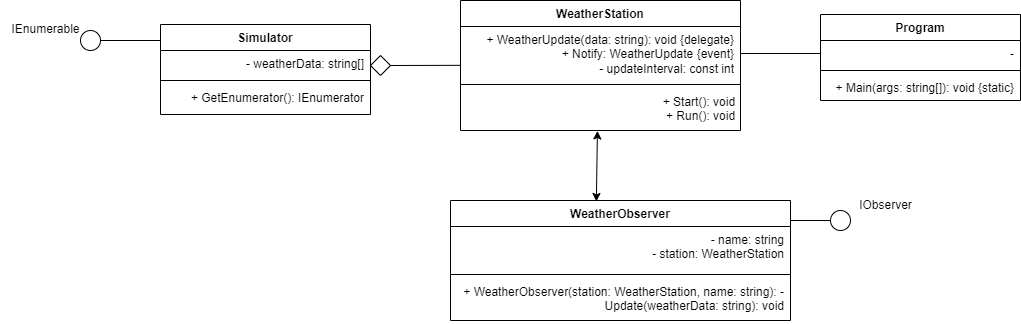

The diagram above was exported from draw.io. Its source (the exported page's mxGraphModel, read from the mxfile embedded in the PNG):
<mxGraphModel dx="2944" dy="629" grid="1" gridSize="10" guides="1" tooltips="1" connect="1" arrows="1" fold="1" page="1" pageScale="1" pageWidth="827" pageHeight="1169" math="0" shadow="0">
  <root>
    <mxCell id="WIyWlLk6GJQsqaUBKTNV-0" />
    <mxCell id="WIyWlLk6GJQsqaUBKTNV-1" parent="WIyWlLk6GJQsqaUBKTNV-0" />
    <mxCell id="6M7mLJm22DqGj1OltR_7-0" value="Simulator" style="swimlane;fontStyle=1;align=center;verticalAlign=top;childLayout=stackLayout;horizontal=1;startSize=26;horizontalStack=0;resizeParent=1;resizeParentMax=0;resizeLast=0;collapsible=1;marginBottom=0;whiteSpace=wrap;html=1;" parent="WIyWlLk6GJQsqaUBKTNV-1" vertex="1">
      <mxGeometry x="-810" y="34" width="210" height="90" as="geometry" />
    </mxCell>
    <mxCell id="6M7mLJm22DqGj1OltR_7-1" value="- weatherData: string[]" style="text;strokeColor=none;fillColor=none;align=right;verticalAlign=top;spacingLeft=4;spacingRight=4;overflow=hidden;rotatable=0;points=[[0,0.5],[1,0.5]];portConstraint=eastwest;whiteSpace=wrap;html=1;" parent="6M7mLJm22DqGj1OltR_7-0" vertex="1">
      <mxGeometry y="26" width="210" height="26" as="geometry" />
    </mxCell>
    <mxCell id="6M7mLJm22DqGj1OltR_7-2" value="" style="line;strokeWidth=1;fillColor=none;align=left;verticalAlign=middle;spacingTop=-1;spacingLeft=3;spacingRight=3;rotatable=0;labelPosition=right;points=[];portConstraint=eastwest;strokeColor=inherit;" parent="6M7mLJm22DqGj1OltR_7-0" vertex="1">
      <mxGeometry y="52" width="210" height="8" as="geometry" />
    </mxCell>
    <mxCell id="6M7mLJm22DqGj1OltR_7-3" value="+ GetEnumerator(): IEnumerator" style="text;strokeColor=none;fillColor=none;align=right;verticalAlign=top;spacingLeft=4;spacingRight=4;overflow=hidden;rotatable=0;points=[[0,0.5],[1,0.5]];portConstraint=eastwest;whiteSpace=wrap;html=1;" parent="6M7mLJm22DqGj1OltR_7-0" vertex="1">
      <mxGeometry y="60" width="210" height="30" as="geometry" />
    </mxCell>
    <mxCell id="6M7mLJm22DqGj1OltR_7-5" value="" style="ellipse;whiteSpace=wrap;html=1;aspect=fixed;" parent="WIyWlLk6GJQsqaUBKTNV-1" vertex="1">
      <mxGeometry x="-890" y="40" width="20" height="20" as="geometry" />
    </mxCell>
    <mxCell id="6M7mLJm22DqGj1OltR_7-6" value="IEnumerable" style="text;html=1;align=center;verticalAlign=middle;resizable=0;points=[];autosize=1;strokeColor=none;fillColor=none;" parent="WIyWlLk6GJQsqaUBKTNV-1" vertex="1">
      <mxGeometry x="-970" y="24" width="90" height="30" as="geometry" />
    </mxCell>
    <mxCell id="6M7mLJm22DqGj1OltR_7-7" value="WeatherObserver" style="swimlane;fontStyle=1;align=center;verticalAlign=top;childLayout=stackLayout;horizontal=1;startSize=26;horizontalStack=0;resizeParent=1;resizeParentMax=0;resizeLast=0;collapsible=1;marginBottom=0;whiteSpace=wrap;html=1;" parent="WIyWlLk6GJQsqaUBKTNV-1" vertex="1">
      <mxGeometry x="-520" y="210" width="340" height="120" as="geometry" />
    </mxCell>
    <mxCell id="6M7mLJm22DqGj1OltR_7-8" value="- name: string&lt;div&gt;- station: WeatherStation&lt;/div&gt;" style="text;strokeColor=none;fillColor=none;align=right;verticalAlign=top;spacingLeft=4;spacingRight=4;overflow=hidden;rotatable=0;points=[[0,0.5],[1,0.5]];portConstraint=eastwest;whiteSpace=wrap;html=1;" parent="6M7mLJm22DqGj1OltR_7-7" vertex="1">
      <mxGeometry y="26" width="340" height="44" as="geometry" />
    </mxCell>
    <mxCell id="6M7mLJm22DqGj1OltR_7-9" value="" style="line;strokeWidth=1;fillColor=none;align=left;verticalAlign=middle;spacingTop=-1;spacingLeft=3;spacingRight=3;rotatable=0;labelPosition=right;points=[];portConstraint=eastwest;strokeColor=inherit;" parent="6M7mLJm22DqGj1OltR_7-7" vertex="1">
      <mxGeometry y="70" width="340" height="8" as="geometry" />
    </mxCell>
    <mxCell id="6M7mLJm22DqGj1OltR_7-10" value="&lt;div&gt;+ WeatherObserver(station: WeatherStation, name: string): -&lt;span style=&quot;background-color: initial;&quot;&gt;&amp;nbsp;Update(weatherData: string): void&lt;/span&gt;&lt;/div&gt;" style="text;strokeColor=none;fillColor=none;align=right;verticalAlign=top;spacingLeft=4;spacingRight=4;overflow=hidden;rotatable=0;points=[[0,0.5],[1,0.5]];portConstraint=eastwest;whiteSpace=wrap;html=1;" parent="6M7mLJm22DqGj1OltR_7-7" vertex="1">
      <mxGeometry y="78" width="340" height="42" as="geometry" />
    </mxCell>
    <mxCell id="6M7mLJm22DqGj1OltR_7-11" value="" style="ellipse;whiteSpace=wrap;html=1;aspect=fixed;" parent="WIyWlLk6GJQsqaUBKTNV-1" vertex="1">
      <mxGeometry x="-140" y="220" width="20" height="20" as="geometry" />
    </mxCell>
    <mxCell id="6M7mLJm22DqGj1OltR_7-12" value="IObserver" style="text;html=1;align=center;verticalAlign=middle;resizable=0;points=[];autosize=1;strokeColor=none;fillColor=none;" parent="WIyWlLk6GJQsqaUBKTNV-1" vertex="1">
      <mxGeometry x="-125" y="200" width="80" height="30" as="geometry" />
    </mxCell>
    <mxCell id="6M7mLJm22DqGj1OltR_7-13" value="" style="endArrow=none;html=1;rounded=0;entryX=0;entryY=0.5;entryDx=0;entryDy=0;" parent="WIyWlLk6GJQsqaUBKTNV-1" target="6M7mLJm22DqGj1OltR_7-11" edge="1">
      <mxGeometry width="50" height="50" relative="1" as="geometry">
        <mxPoint x="-180" y="230" as="sourcePoint" />
        <mxPoint x="-130" y="180" as="targetPoint" />
      </mxGeometry>
    </mxCell>
    <mxCell id="6M7mLJm22DqGj1OltR_7-15" value="WeatherStation" style="swimlane;fontStyle=1;align=center;verticalAlign=top;childLayout=stackLayout;horizontal=1;startSize=26;horizontalStack=0;resizeParent=1;resizeParentMax=0;resizeLast=0;collapsible=1;marginBottom=0;whiteSpace=wrap;html=1;" parent="WIyWlLk6GJQsqaUBKTNV-1" vertex="1">
      <mxGeometry x="-510" y="10" width="280" height="130" as="geometry" />
    </mxCell>
    <mxCell id="6M7mLJm22DqGj1OltR_7-16" value="+ WeatherUpdate(data: string): void {delegate}&lt;div&gt;+ Notify: WeatherUpdate {event}&lt;/div&gt;&lt;div&gt;- updateInterval: const int&lt;/div&gt;" style="text;strokeColor=none;fillColor=none;align=right;verticalAlign=top;spacingLeft=4;spacingRight=4;overflow=hidden;rotatable=0;points=[[0,0.5],[1,0.5]];portConstraint=eastwest;whiteSpace=wrap;html=1;" parent="6M7mLJm22DqGj1OltR_7-15" vertex="1">
      <mxGeometry y="26" width="280" height="54" as="geometry" />
    </mxCell>
    <mxCell id="6M7mLJm22DqGj1OltR_7-17" value="" style="line;strokeWidth=1;fillColor=none;align=left;verticalAlign=middle;spacingTop=-1;spacingLeft=3;spacingRight=3;rotatable=0;labelPosition=right;points=[];portConstraint=eastwest;strokeColor=inherit;" parent="6M7mLJm22DqGj1OltR_7-15" vertex="1">
      <mxGeometry y="80" width="280" height="8" as="geometry" />
    </mxCell>
    <mxCell id="6M7mLJm22DqGj1OltR_7-18" value="&lt;div style=&quot;text-align: right;&quot;&gt;&lt;span style=&quot;background-color: initial;&quot;&gt;&amp;nbsp; &amp;nbsp; &amp;nbsp; &amp;nbsp; &amp;nbsp; &amp;nbsp; &amp;nbsp; &amp;nbsp; &amp;nbsp; &amp;nbsp; &amp;nbsp; &amp;nbsp; &amp;nbsp; &amp;nbsp; &amp;nbsp; &amp;nbsp; &amp;nbsp; &amp;nbsp; &amp;nbsp; &amp;nbsp; &amp;nbsp; &amp;nbsp; &amp;nbsp; &amp;nbsp; &amp;nbsp; &amp;nbsp; &amp;nbsp; &amp;nbsp; &amp;nbsp; &amp;nbsp;+ Start(): void&lt;/span&gt;&lt;/div&gt;&lt;div style=&quot;text-align: right;&quot;&gt;+ Run(): void&lt;/div&gt;&lt;div&gt;&lt;br&gt;&lt;/div&gt;" style="text;strokeColor=none;fillColor=none;align=left;verticalAlign=top;spacingLeft=4;spacingRight=4;overflow=hidden;rotatable=0;points=[[0,0.5],[1,0.5]];portConstraint=eastwest;whiteSpace=wrap;html=1;" parent="6M7mLJm22DqGj1OltR_7-15" vertex="1">
      <mxGeometry y="88" width="280" height="42" as="geometry" />
    </mxCell>
    <mxCell id="6M7mLJm22DqGj1OltR_7-24" value="Program" style="swimlane;fontStyle=1;align=center;verticalAlign=top;childLayout=stackLayout;horizontal=1;startSize=26;horizontalStack=0;resizeParent=1;resizeParentMax=0;resizeLast=0;collapsible=1;marginBottom=0;whiteSpace=wrap;html=1;" parent="WIyWlLk6GJQsqaUBKTNV-1" vertex="1">
      <mxGeometry x="-150" y="24" width="200" height="86" as="geometry" />
    </mxCell>
    <mxCell id="6M7mLJm22DqGj1OltR_7-25" value="-" style="text;strokeColor=none;fillColor=none;align=right;verticalAlign=top;spacingLeft=4;spacingRight=4;overflow=hidden;rotatable=0;points=[[0,0.5],[1,0.5]];portConstraint=eastwest;whiteSpace=wrap;html=1;" parent="6M7mLJm22DqGj1OltR_7-24" vertex="1">
      <mxGeometry y="26" width="200" height="26" as="geometry" />
    </mxCell>
    <mxCell id="6M7mLJm22DqGj1OltR_7-26" value="" style="line;strokeWidth=1;fillColor=none;align=left;verticalAlign=middle;spacingTop=-1;spacingLeft=3;spacingRight=3;rotatable=0;labelPosition=right;points=[];portConstraint=eastwest;strokeColor=inherit;" parent="6M7mLJm22DqGj1OltR_7-24" vertex="1">
      <mxGeometry y="52" width="200" height="8" as="geometry" />
    </mxCell>
    <mxCell id="6M7mLJm22DqGj1OltR_7-27" value="+ Main(args: string[]): void {static}" style="text;strokeColor=none;fillColor=none;align=right;verticalAlign=top;spacingLeft=4;spacingRight=4;overflow=hidden;rotatable=0;points=[[0,0.5],[1,0.5]];portConstraint=eastwest;whiteSpace=wrap;html=1;" parent="6M7mLJm22DqGj1OltR_7-24" vertex="1">
      <mxGeometry y="60" width="200" height="26" as="geometry" />
    </mxCell>
    <mxCell id="6M7mLJm22DqGj1OltR_7-28" value="" style="endArrow=none;html=1;rounded=0;entryX=0;entryY=0.5;entryDx=0;entryDy=0;exitX=1;exitY=0.5;exitDx=0;exitDy=0;" parent="WIyWlLk6GJQsqaUBKTNV-1" source="6M7mLJm22DqGj1OltR_7-16" target="6M7mLJm22DqGj1OltR_7-25" edge="1">
      <mxGeometry width="50" height="50" relative="1" as="geometry">
        <mxPoint x="-240" y="90" as="sourcePoint" />
        <mxPoint x="-190" y="40" as="targetPoint" />
      </mxGeometry>
    </mxCell>
    <mxCell id="6M7mLJm22DqGj1OltR_7-30" value="" style="endArrow=classic;startArrow=classic;html=1;rounded=0;entryX=0.489;entryY=1.01;entryDx=0;entryDy=0;entryPerimeter=0;exitX=0.429;exitY=0.008;exitDx=0;exitDy=0;exitPerimeter=0;" parent="WIyWlLk6GJQsqaUBKTNV-1" source="6M7mLJm22DqGj1OltR_7-7" target="6M7mLJm22DqGj1OltR_7-18" edge="1">
      <mxGeometry width="50" height="50" relative="1" as="geometry">
        <mxPoint x="-374.14" y="210.004" as="sourcePoint" />
        <mxPoint x="-373.9200000000001" y="141.544" as="targetPoint" />
      </mxGeometry>
    </mxCell>
    <mxCell id="6M7mLJm22DqGj1OltR_7-32" value="" style="endArrow=none;html=1;rounded=0;" parent="WIyWlLk6GJQsqaUBKTNV-1" source="6M7mLJm22DqGj1OltR_7-5" edge="1">
      <mxGeometry width="50" height="50" relative="1" as="geometry">
        <mxPoint x="-860" y="100" as="sourcePoint" />
        <mxPoint x="-810" y="50" as="targetPoint" />
      </mxGeometry>
    </mxCell>
    <mxCell id="6M7mLJm22DqGj1OltR_7-33" value="" style="rhombus;whiteSpace=wrap;html=1;" parent="WIyWlLk6GJQsqaUBKTNV-1" vertex="1">
      <mxGeometry x="-600" y="65" width="20" height="20" as="geometry" />
    </mxCell>
    <mxCell id="6M7mLJm22DqGj1OltR_7-34" value="" style="endArrow=none;html=1;rounded=0;exitX=1;exitY=0.5;exitDx=0;exitDy=0;entryX=-0.002;entryY=0.719;entryDx=0;entryDy=0;entryPerimeter=0;" parent="WIyWlLk6GJQsqaUBKTNV-1" source="6M7mLJm22DqGj1OltR_7-33" target="6M7mLJm22DqGj1OltR_7-16" edge="1">
      <mxGeometry width="50" height="50" relative="1" as="geometry">
        <mxPoint x="-560" y="120" as="sourcePoint" />
        <mxPoint x="-510" y="70" as="targetPoint" />
      </mxGeometry>
    </mxCell>
  </root>
</mxGraphModel>